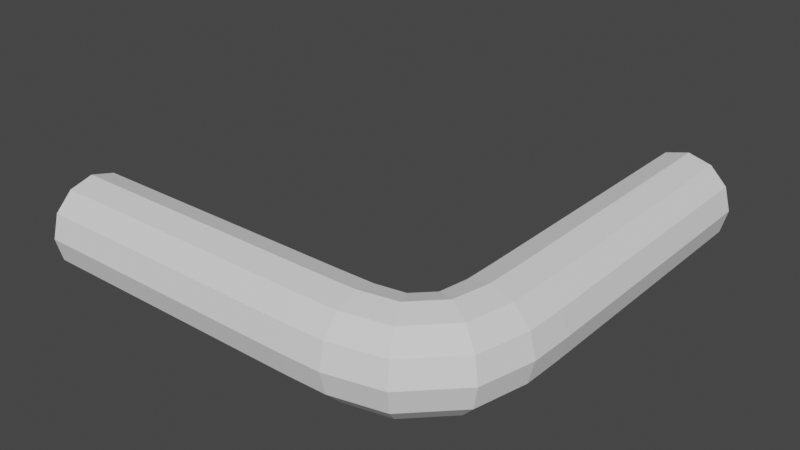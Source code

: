 # Source: tube_corner_simple.blend  (saved by Blender 2.92.15; exported with 4.5.12 LTS)
import bpy
from mathutils import Matrix  # noqa: F401  (used for matrix-valued properties, if any)

bpy.ops.wm.read_factory_settings(use_empty=True)
scene = bpy.context.scene
scene.name = 'Scene'

# ---- collections
col_collection = bpy.data.collections.new('Collection'); scene.collection.children.link(col_collection)

# ---- world
world_world = bpy.data.worlds.new('World'); scene.world = world_world
world_world.use_nodes = True; world_world.node_tree.nodes.clear()
_N = world_world.node_tree.nodes; _L = world_world.node_tree.links
n0 = _N.new('ShaderNodeOutputWorld'); n0.name = 'World Output'; n0.location = (300, 300)
n1 = _N.new('ShaderNodeBackground'); n1.name = 'Background'; n1.location = (10, 300)
n1.inputs[0].default_value = (0.05088, 0.05088, 0.05088, 1.0)
_L.new(n1.outputs[0], n0.inputs[0])
n0.is_active_output = True
world_world.color = (0.05088, 0.05088, 0.05088)
world_world.use_sun_shadow = False
world_world.sun_shadow_jitter_overblur = 0.0

# ---- meshes
me_cube_001 = bpy.data.meshes.new('Cube.001')
me_cube_001.from_pydata([(-0.2007, -0.02329, 0.015), (-0.2007, -0.03427, 0.02598), (-0.2007, -0.04927, 0.03), (-0.2007, -0.06427, 0.02598), (-0.2007, -0.07525, 0.015), (-0.2007, -0.07927, 2.524e-08), (-0.2007, -0.07525, -0.015), (-0.2007, -0.06427, -0.02598), (-0.2007, -0.04927, -0.03), (-0.2007, -0.03427, -0.02598), (-0.2007, -0.02329, -0.015), (-0.2007, -0.01927, -2.692e-08), (-0.02104, -0.02329, 0.015), (-0.02095, -0.03427, 0.02598), (-0.02083, -0.04927, 0.03), (-0.02071, -0.06427, 0.02598), (-0.02062, -0.07525, 0.015), (-0.02058, -0.07927, 2.524e-08), (-0.02062, -0.07525, -0.015), (-0.02071, -0.06427, -0.02598), (-0.02083, -0.04927, -0.03), (-0.02095, -0.03427, -0.02598), (-0.02104, -0.02329, -0.015), (-0.02107, -0.01927, -2.692e-08), (0.000476, -0.02305, 0.015), (0.001673, -0.03397, 0.02598), (0.003309, -0.04888, 0.03), (0.004944, -0.06379, 0.02598), (0.006142, -0.0747, 0.015), (0.00658, -0.0787, 2.524e-08), (0.006142, -0.0747, -0.015), (0.004944, -0.06379, -0.02598), (0.003309, -0.04888, -0.03), (0.001673, -0.03397, -0.02598), (0.000476, -0.02305, -0.015), (3.78e-05, -0.01905, -2.692e-08), (0.01465, -0.02115, 0.015), (0.01985, -0.03082, 0.02598), (0.02696, -0.04403, 0.03), (0.03407, -0.05724, 0.02598), (0.03927, -0.06691, 0.015), (0.04118, -0.07045, 2.57e-08), (0.03927, -0.06691, -0.015), (0.03407, -0.05724, -0.02598), (0.02696, -0.04403, -0.03), (0.01985, -0.03082, -0.02598), (0.01465, -0.02115, -0.015), (0.01274, -0.01761, -2.924e-08), (0.02115, -0.01465, 0.015), (0.03082, -0.01985, 0.02598), (0.04403, -0.02696, 0.03), (0.05724, -0.03407, 0.02598), (0.06691, -0.03927, 0.015), (0.07045, -0.04118, 2.454e-08), (0.06691, -0.03927, -0.015), (0.05724, -0.03407, -0.02598), (0.04403, -0.02696, -0.03), (0.03082, -0.01985, -0.02598), (0.02115, -0.01465, -0.015), (0.01761, -0.01274, -2.785e-08), (0.02305, -0.000476, 0.015), (0.03397, -0.001673, 0.02598), (0.04888, -0.003309, 0.03), (0.06379, -0.004944, 0.02598), (0.0747, -0.006142, 0.015), (0.0787, -0.00658, 2.501e-08), (0.0747, -0.006142, -0.015), (0.06379, -0.004944, -0.02598), (0.04888, -0.003309, -0.03), (0.03397, -0.001673, -0.02598), (0.02305, -0.000476, -0.015), (0.01905, -3.775e-05, -2.773e-08), (0.02329, 0.02104, 0.015), (0.03427, 0.02095, 0.02598), (0.04927, 0.02083, 0.03), (0.06427, 0.02071, 0.02598), (0.07525, 0.02062, 0.015), (0.07927, 0.02058, 2.51e-08), (0.07525, 0.02062, -0.015), (0.06427, 0.02071, -0.02598), (0.04927, 0.02083, -0.03), (0.03427, 0.02095, -0.02598), (0.02329, 0.02104, -0.015), (0.01927, 0.02107, -2.758e-08), (0.02329, 0.2007, 0.015), (0.03427, 0.2007, 0.02598), (0.04927, 0.2007, 0.03), (0.06427, 0.2007, 0.02598), (0.07525, 0.2007, 0.015), (0.07927, 0.2007, 2.51e-08), (0.07525, 0.2007, -0.015), (0.06427, 0.2007, -0.02598), (0.04927, 0.2007, -0.03), (0.03427, 0.2007, -0.02598), (0.02329, 0.2007, -0.015), (0.01927, 0.2007, -2.759e-08), (-0.2007, -0.02762, 0.0125), (-0.2007, -0.03677, 0.02165), (-0.2007, -0.04927, 0.025), (-0.2007, -0.06177, 0.02165), (-0.2007, -0.07092, 0.0125), (-0.2007, -0.07427, 2.524e-08), (-0.2007, -0.07092, -0.0125), (-0.2007, -0.06177, -0.02165), (-0.2007, -0.04927, -0.025), (-0.2007, -0.03677, -0.02165), (-0.2007, -0.02762, -0.0125), (-0.2007, -0.02427, -2.692e-08), (-0.02102, -0.02762, 0.0125), (-0.02094, -0.03677, 0.02165), (-0.02083, -0.04926, 0.025), (-0.02073, -0.06176, 0.02166), (-0.02066, -0.07092, 0.01251), (-0.02064, -0.07427, 2.524e-08), (-0.02066, -0.07092, -0.01251), (-0.02073, -0.06176, -0.02166), (-0.02083, -0.04926, -0.025), (-0.02094, -0.03677, -0.02165), (-0.02102, -0.02762, -0.0125), (-0.02105, -0.02427, -2.692e-08), (0.0007971, -0.02737, 0.0125), (0.001894, -0.03643, 0.02163), (0.003292, -0.0488, 0.025), (0.004632, -0.06123, 0.02169), (0.005597, -0.07038, 0.01255), (0.005949, -0.07374, 2.524e-08), (0.005597, -0.07038, -0.01255), (0.004632, -0.06123, -0.02169), (0.003292, -0.0488, -0.025), (0.001894, -0.03643, -0.02163), (0.0007971, -0.02737, -0.0125), (0.0003717, -0.02404, -2.692e-08), (0.01653, -0.02495, 0.01235), (0.0209, -0.03285, 0.02153), (0.02684, -0.04382, 0.02501), (0.03278, -0.05492, 0.02174), (0.03714, -0.06308, 0.01258), (0.03874, -0.06608, 2.57e-08), (0.03714, -0.06308, -0.01258), (0.03278, -0.05492, -0.02174), (0.02684, -0.04382, -0.02501), (0.0209, -0.03285, -0.02153), (0.01653, -0.02495, -0.01235), (0.01493, -0.02211, -2.924e-08), (0.02495, -0.01653, 0.01235), (0.03285, -0.0209, 0.02153), (0.04382, -0.02684, 0.02501), (0.05492, -0.03278, 0.02174), (0.06308, -0.03714, 0.01258), (0.06608, -0.03874, 2.454e-08), (0.06308, -0.03714, -0.01258), (0.05492, -0.03278, -0.02174), (0.04382, -0.02684, -0.02501), (0.03285, -0.0209, -0.02153), (0.02495, -0.01653, -0.01235), (0.02211, -0.01493, -2.785e-08), (0.02737, -0.000797, 0.0125), (0.03643, -0.001894, 0.02163), (0.0488, -0.003292, 0.025), (0.06123, -0.004632, 0.02169), (0.07038, -0.005597, 0.01255), (0.07374, -0.005949, 2.501e-08), (0.07038, -0.005597, -0.01255), (0.06123, -0.004632, -0.02169), (0.0488, -0.003292, -0.025), (0.03643, -0.001894, -0.02163), (0.02737, -0.0007971, -0.0125), (0.02404, -0.0003716, -2.773e-08), (0.02762, 0.02102, 0.0125), (0.03677, 0.02094, 0.02165), (0.04926, 0.02083, 0.025), (0.06176, 0.02073, 0.02166), (0.07092, 0.02066, 0.01251), (0.07427, 0.02064, 2.51e-08), (0.07092, 0.02066, -0.01251), (0.06176, 0.02073, -0.02166), (0.04926, 0.02083, -0.025), (0.03677, 0.02094, -0.02165), (0.02762, 0.02102, -0.0125), (0.02427, 0.02105, -2.758e-08), (0.02762, 0.2007, 0.0125), (0.03677, 0.2007, 0.02165), (0.04927, 0.2007, 0.025), (0.06177, 0.2007, 0.02165), (0.07092, 0.2007, 0.0125), (0.07427, 0.2007, 2.51e-08), (0.07092, 0.2007, -0.0125), (0.06177, 0.2007, -0.02165), (0.04927, 0.2007, -0.025), (0.03677, 0.2007, -0.02165), (0.02762, 0.2007, -0.0125), (0.02427, 0.2007, -2.759e-08)], [], [(107, 96, 0, 11), (106, 107, 11, 10), (105, 106, 10, 9), (0, 12, 23, 11), (1, 13, 12, 0), (2, 14, 13, 1), (3, 15, 14, 2), (4, 16, 15, 3), (5, 17, 16, 4), (6, 18, 17, 5), (7, 19, 18, 6), (8, 20, 19, 7), (9, 21, 20, 8), (10, 22, 21, 9), (11, 23, 22, 10), (12, 24, 35, 23), (13, 25, 24, 12), (14, 26, 25, 13), (15, 27, 26, 14), (16, 28, 27, 15), (17, 29, 28, 16), (18, 30, 29, 17), (19, 31, 30, 18), (20, 32, 31, 19), (21, 33, 32, 20), (22, 34, 33, 21), (23, 35, 34, 22), (24, 36, 47, 35), (25, 37, 36, 24), (26, 38, 37, 25), (27, 39, 38, 26), (28, 40, 39, 27), (29, 41, 40, 28), (30, 42, 41, 29), (31, 43, 42, 30), (32, 44, 43, 31), (33, 45, 44, 32), (34, 46, 45, 33), (35, 47, 46, 34), (36, 48, 59, 47), (37, 49, 48, 36), (38, 50, 49, 37), (39, 51, 50, 38), (40, 52, 51, 39), (41, 53, 52, 40), (42, 54, 53, 41), (43, 55, 54, 42), (44, 56, 55, 43), (45, 57, 56, 44), (46, 58, 57, 45), (47, 59, 58, 46), (48, 60, 71, 59), (49, 61, 60, 48), (50, 62, 61, 49), (51, 63, 62, 50), (52, 64, 63, 51), (53, 65, 64, 52), (54, 66, 65, 53), (55, 67, 66, 54), (56, 68, 67, 55), (57, 69, 68, 56), (58, 70, 69, 57), (59, 71, 70, 58), (60, 72, 83, 71), (61, 73, 72, 60), (62, 74, 73, 61), (63, 75, 74, 62), (64, 76, 75, 63), (65, 77, 76, 64), (66, 78, 77, 65), (67, 79, 78, 66), (68, 80, 79, 67), (69, 81, 80, 68), (70, 82, 81, 69), (71, 83, 82, 70), (72, 84, 95, 83), (73, 85, 84, 72), (74, 86, 85, 73), (75, 87, 86, 74), (76, 88, 87, 75), (77, 89, 88, 76), (78, 90, 89, 77), (79, 91, 90, 78), (80, 92, 91, 79), (81, 93, 92, 80), (82, 94, 93, 81), (83, 95, 94, 82), (104, 105, 9, 8), (103, 104, 8, 7), (102, 103, 7, 6), (101, 102, 6, 5), (100, 101, 5, 4), (99, 100, 4, 3), (98, 99, 3, 2), (97, 98, 2, 1), (96, 97, 1, 0), (96, 107, 119, 108), (97, 96, 108, 109), (98, 97, 109, 110), (99, 98, 110, 111), (100, 99, 111, 112), (101, 100, 112, 113), (102, 101, 113, 114), (103, 102, 114, 115), (104, 103, 115, 116), (105, 104, 116, 117), (106, 105, 117, 118), (107, 106, 118, 119), (108, 119, 131, 120), (109, 108, 120, 121), (110, 109, 121, 122), (111, 110, 122, 123), (112, 111, 123, 124), (113, 112, 124, 125), (114, 113, 125, 126), (115, 114, 126, 127), (116, 115, 127, 128), (117, 116, 128, 129), (118, 117, 129, 130), (119, 118, 130, 131), (120, 131, 143, 132), (121, 120, 132, 133), (122, 121, 133, 134), (123, 122, 134, 135), (124, 123, 135, 136), (125, 124, 136, 137), (126, 125, 137, 138), (127, 126, 138, 139), (128, 127, 139, 140), (129, 128, 140, 141), (130, 129, 141, 142), (131, 130, 142, 143), (132, 143, 155, 144), (133, 132, 144, 145), (134, 133, 145, 146), (135, 134, 146, 147), (136, 135, 147, 148), (137, 136, 148, 149), (138, 137, 149, 150), (139, 138, 150, 151), (140, 139, 151, 152), (141, 140, 152, 153), (142, 141, 153, 154), (143, 142, 154, 155), (144, 155, 167, 156), (145, 144, 156, 157), (146, 145, 157, 158), (147, 146, 158, 159), (148, 147, 159, 160), (149, 148, 160, 161), (150, 149, 161, 162), (151, 150, 162, 163), (152, 151, 163, 164), (153, 152, 164, 165), (154, 153, 165, 166), (155, 154, 166, 167), (156, 167, 179, 168), (157, 156, 168, 169), (158, 157, 169, 170), (159, 158, 170, 171), (160, 159, 171, 172), (161, 160, 172, 173), (162, 161, 173, 174), (163, 162, 174, 175), (164, 163, 175, 176), (165, 164, 176, 177), (166, 165, 177, 178), (167, 166, 178, 179), (168, 179, 191, 180), (169, 168, 180, 181), (170, 169, 181, 182), (171, 170, 182, 183), (172, 171, 183, 184), (173, 172, 184, 185), (174, 173, 185, 186), (175, 174, 186, 187), (176, 175, 187, 188), (177, 176, 188, 189), (178, 177, 189, 190), (179, 178, 190, 191), (95, 84, 180, 191), (84, 85, 181, 180), (85, 86, 182, 181), (86, 87, 183, 182), (87, 88, 184, 183), (88, 89, 185, 184), (89, 90, 186, 185), (90, 91, 187, 186), (91, 92, 188, 187), (92, 93, 189, 188), (93, 94, 190, 189), (94, 95, 191, 190)])
_uv = me_cube_001.uv_layers.new(name='UVMap')
_uv.uv.foreach_set('vector', [0.125, 0.9167, 0.125, 1.0, 0.125, 1.0, 0.125, 0.9167, 0.125, 0.8333, 0.125, 0.9167, 0.125, 0.9167, 0.125, 0.8333, 0.125, 0.75, 0.125, 0.8333, 0.125, 0.8333, 0.125, 0.75, 0.125, 1.0, 0.25, 1.0, 0.25, 0.9167, 0.125, 0.9167, 0.125, 0.08333, 0.25, 0.08333, 0.25, 0.0, 0.125, 0.0, 0.125, 0.1667, 0.25, 0.1667, 0.25, 0.08333, 0.125, 0.08333, 0.125, 0.25, 0.25, 0.25, 0.25, 0.1667, 0.125, 0.1667, 0.125, 0.3333, 0.25, 0.3333, 0.25, 0.25, 0.125, 0.25, 0.125, 0.4167, 0.25, 0.4167, 0.25, 0.3333, 0.125, 0.3333, 0.125, 0.5, 0.25, 0.5, 0.25, 0.4167, 0.125, 0.4167, 0.125, 0.5833, 0.25, 0.5833, 0.25, 0.5, 0.125, 0.5, 0.125, 0.6667, 0.25, 0.6667, 0.25, 0.5833, 0.125, 0.5833, 0.125, 0.75, 0.25, 0.75, 0.25, 0.6667, 0.125, 0.6667, 0.125, 0.8333, 0.25, 0.8333, 0.25, 0.75, 0.125, 0.75, 0.125, 0.9167, 0.25, 0.9167, 0.25, 0.8333, 0.125, 0.8333, 0.25, 1.0, 0.375, 1.0, 0.375, 0.9167, 0.25, 0.9167, 0.25, 0.08333, 0.375, 0.08333, 0.375, 0.0, 0.25, 0.0, 0.25, 0.1667, 0.375, 0.1667, 0.375, 0.08333, 0.25, 0.08333, 0.25, 0.25, 0.375, 0.25, 0.375, 0.1667, 0.25, 0.1667, 0.25, 0.3333, 0.375, 0.3333, 0.375, 0.25, 0.25, 0.25, 0.25, 0.4167, 0.375, 0.4167, 0.375, 0.3333, 0.25, 0.3333, 0.25, 0.5, 0.375, 0.5, 0.375, 0.4167, 0.25, 0.4167, 0.25, 0.5833, 0.375, 0.5833, 0.375, 0.5, 0.25, 0.5, 0.25, 0.6667, 0.375, 0.6667, 0.375, 0.5833, 0.25, 0.5833, 0.25, 0.75, 0.375, 0.75, 0.375, 0.6667, 0.25, 0.6667, 0.25, 0.8333, 0.375, 0.8333, 0.375, 0.75, 0.25, 0.75, 0.25, 0.9167, 0.375, 0.9167, 0.375, 0.8333, 0.25, 0.8333, 0.375, 1.0, 0.5, 1.0, 0.5, 0.9167, 0.375, 0.9167, 0.375, 0.08333, 0.5, 0.08333, 0.5, 0.0, 0.375, 0.0, 0.375, 0.1667, 0.5, 0.1667, 0.5, 0.08333, 0.375, 0.08333, 0.375, 0.25, 0.5, 0.25, 0.5, 0.1667, 0.375, 0.1667, 0.375, 0.3333, 0.5, 0.3333, 0.5, 0.25, 0.375, 0.25, 0.375, 0.4167, 0.5, 0.4167, 0.5, 0.3333, 0.375, 0.3333, 0.375, 0.5, 0.5, 0.5, 0.5, 0.4167, 0.375, 0.4167, 0.375, 0.5833, 0.5, 0.5833, 0.5, 0.5, 0.375, 0.5, 0.375, 0.6667, 0.5, 0.6667, 0.5, 0.5833, 0.375, 0.5833, 0.375, 0.75, 0.5, 0.75, 0.5, 0.6667, 0.375, 0.6667, 0.375, 0.8333, 0.5, 0.8333, 0.5, 0.75, 0.375, 0.75, 0.375, 0.9167, 0.5, 0.9167, 0.5, 0.8333, 0.375, 0.8333, 0.5, 1.0, 0.625, 1.0, 0.625, 0.9167, 0.5, 0.9167, 0.5, 0.08333, 0.625, 0.08333, 0.625, 0.0, 0.5, 0.0, 0.5, 0.1667, 0.625, 0.1667, 0.625, 0.08333, 0.5, 0.08333, 0.5, 0.25, 0.625, 0.25, 0.625, 0.1667, 0.5, 0.1667, 0.5, 0.3333, 0.625, 0.3333, 0.625, 0.25, 0.5, 0.25, 0.5, 0.4167, 0.625, 0.4167, 0.625, 0.3333, 0.5, 0.3333, 0.5, 0.5, 0.625, 0.5, 0.625, 0.4167, 0.5, 0.4167, 0.5, 0.5833, 0.625, 0.5833, 0.625, 0.5, 0.5, 0.5, 0.5, 0.6667, 0.625, 0.6667, 0.625, 0.5833, 0.5, 0.5833, 0.5, 0.75, 0.625, 0.75, 0.625, 0.6667, 0.5, 0.6667, 0.5, 0.8333, 0.625, 0.8333, 0.625, 0.75, 0.5, 0.75, 0.5, 0.9167, 0.625, 0.9167, 0.625, 0.8333, 0.5, 0.8333, 0.625, 1.0, 0.75, 1.0, 0.75, 0.9167, 0.625, 0.9167, 0.625, 0.08333, 0.75, 0.08333, 0.75, 0.0, 0.625, 0.0, 0.625, 0.1667, 0.75, 0.1667, 0.75, 0.08333, 0.625, 0.08333, 0.625, 0.25, 0.75, 0.25, 0.75, 0.1667, 0.625, 0.1667, 0.625, 0.3333, 0.75, 0.3333, 0.75, 0.25, 0.625, 0.25, 0.625, 0.4167, 0.75, 0.4167, 0.75, 0.3333, 0.625, 0.3333, 0.625, 0.5, 0.75, 0.5, 0.75, 0.4167, 0.625, 0.4167, 0.625, 0.5833, 0.75, 0.5833, 0.75, 0.5, 0.625, 0.5, 0.625, 0.6667, 0.75, 0.6667, 0.75, 0.5833, 0.625, 0.5833, 0.625, 0.75, 0.75, 0.75, 0.75, 0.6667, 0.625, 0.6667, 0.625, 0.8333, 0.75, 0.8333, 0.75, 0.75, 0.625, 0.75, 0.625, 0.9167, 0.75, 0.9167, 0.75, 0.8333, 0.625, 0.8333, 0.75, 1.0, 0.875, 1.0, 0.875, 0.9167, 0.75, 0.9167, 0.75, 0.08333, 0.875, 0.08333, 0.875, 0.0, 0.75, 0.0, 0.75, 0.1667, 0.875, 0.1667, 0.875, 0.08333, 0.75, 0.08333, 0.75, 0.25, 0.875, 0.25, 0.875, 0.1667, 0.75, 0.1667, 0.75, 0.3333, 0.875, 0.3333, 0.875, 0.25, 0.75, 0.25, 0.75, 0.4167, 0.875, 0.4167, 0.875, 0.3333, 0.75, 0.3333, 0.75, 0.5, 0.875, 0.5, 0.875, 0.4167, 0.75, 0.4167, 0.75, 0.5833, 0.875, 0.5833, 0.875, 0.5, 0.75, 0.5, 0.75, 0.6667, 0.875, 0.6667, 0.875, 0.5833, 0.75, 0.5833, 0.75, 0.75, 0.875, 0.75, 0.875, 0.6667, 0.75, 0.6667, 0.75, 0.8333, 0.875, 0.8333, 0.875, 0.75, 0.75, 0.75, 0.75, 0.9167, 0.875, 0.9167, 0.875, 0.8333, 0.75, 0.8333, 0.875, 1.0, 1.0, 1.0, 1.0, 0.9167, 0.875, 0.9167, 0.875, 0.08333, 1.0, 0.08333, 1.0, 0.0, 0.875, 0.0, 0.875, 0.1667, 1.0, 0.1667, 1.0, 0.08333, 0.875, 0.08333, 0.875, 0.25, 1.0, 0.25, 1.0, 0.1667, 0.875, 0.1667, 0.875, 0.3333, 1.0, 0.3333, 1.0, 0.25, 0.875, 0.25, 0.875, 0.4167, 1.0, 0.4167, 1.0, 0.3333, 0.875, 0.3333, 0.875, 0.5, 1.0, 0.5, 1.0, 0.4167, 0.875, 0.4167, 0.875, 0.5833, 1.0, 0.5833, 1.0, 0.5, 0.875, 0.5, 0.875, 0.6667, 1.0, 0.6667, 1.0, 0.5833, 0.875, 0.5833, 0.875, 0.75, 1.0, 0.75, 1.0, 0.6667, 0.875, 0.6667, 0.875, 0.8333, 1.0, 0.8333, 1.0, 0.75, 0.875, 0.75, 0.875, 0.9167, 1.0, 0.9167, 1.0, 0.8333, 0.875, 0.8333, 0.125, 0.6667, 0.125, 0.75, 0.125, 0.75, 0.125, 0.6667, 0.125, 0.5833, 0.125, 0.6667, 0.125, 0.6667, 0.125, 0.5833, 0.125, 0.5, 0.125, 0.5833, 0.125, 0.5833, 0.125, 0.5, 0.125, 0.4167, 0.125, 0.5, 0.125, 0.5, 0.125, 0.4167, 0.125, 0.3333, 0.125, 0.4167, 0.125, 0.4167, 0.125, 0.3333, 0.125, 0.25, 0.125, 0.3333, 0.125, 0.3333, 0.125, 0.25, 0.125, 0.1667, 0.125, 0.25, 0.125, 0.25, 0.125, 0.1667, 0.125, 0.08333, 0.125, 0.1667, 0.125, 0.1667, 0.125, 0.08333, 0.125, 0.0, 0.125, 0.08333, 0.125, 0.08333, 0.125, 0.0, 0.125, 1.0, 0.125, 0.9167, 0.25, 0.9167, 0.25, 1.0, 0.125, 0.08333, 0.125, 0.0, 0.25, 0.0, 0.25, 0.08333, 0.125, 0.1667, 0.125, 0.08333, 0.25, 0.08333, 0.25, 0.1667, 0.125, 0.25, 0.125, 0.1667, 0.25, 0.1667, 0.25, 0.25, 0.125, 0.3333, 0.125, 0.25, 0.25, 0.25, 0.25, 0.3333, 0.125, 0.4167, 0.125, 0.3333, 0.25, 0.3333, 0.25, 0.4167, 0.125, 0.5, 0.125, 0.4167, 0.25, 0.4167, 0.25, 0.5, 0.125, 0.5833, 0.125, 0.5, 0.25, 0.5, 0.25, 0.5833, 0.125, 0.6667, 0.125, 0.5833, 0.25, 0.5833, 0.25, 0.6667, 0.125, 0.75, 0.125, 0.6667, 0.25, 0.6667, 0.25, 0.75, 0.125, 0.8333, 0.125, 0.75, 0.25, 0.75, 0.25, 0.8333, 0.125, 0.9167, 0.125, 0.8333, 0.25, 0.8333, 0.25, 0.9167, 0.25, 1.0, 0.25, 0.9167, 0.375, 0.9167, 0.375, 1.0, 0.25, 0.08333, 0.25, 0.0, 0.375, 0.0, 0.375, 0.08333, 0.25, 0.1667, 0.25, 0.08333, 0.375, 0.08333, 0.375, 0.1667, 0.25, 0.25, 0.25, 0.1667, 0.375, 0.1667, 0.375, 0.25, 0.25, 0.3333, 0.25, 0.25, 0.375, 0.25, 0.375, 0.3333, 0.25, 0.4167, 0.25, 0.3333, 0.375, 0.3333, 0.375, 0.4167, 0.25, 0.5, 0.25, 0.4167, 0.375, 0.4167, 0.375, 0.5, 0.25, 0.5833, 0.25, 0.5, 0.375, 0.5, 0.375, 0.5833, 0.25, 0.6667, 0.25, 0.5833, 0.375, 0.5833, 0.375, 0.6667, 0.25, 0.75, 0.25, 0.6667, 0.375, 0.6667, 0.375, 0.75, 0.25, 0.8333, 0.25, 0.75, 0.375, 0.75, 0.375, 0.8333, 0.25, 0.9167, 0.25, 0.8333, 0.375, 0.8333, 0.375, 0.9167, 0.375, 1.0, 0.375, 0.9167, 0.5, 0.9167, 0.5, 1.0, 0.375, 0.08333, 0.375, 0.0, 0.5, 0.0, 0.5, 0.08333, 0.375, 0.1667, 0.375, 0.08333, 0.5, 0.08333, 0.5, 0.1667, 0.375, 0.25, 0.375, 0.1667, 0.5, 0.1667, 0.5, 0.25, 0.375, 0.3333, 0.375, 0.25, 0.5, 0.25, 0.5, 0.3333, 0.375, 0.4167, 0.375, 0.3333, 0.5, 0.3333, 0.5, 0.4167, 0.375, 0.5, 0.375, 0.4167, 0.5, 0.4167, 0.5, 0.5, 0.375, 0.5833, 0.375, 0.5, 0.5, 0.5, 0.5, 0.5833, 0.375, 0.6667, 0.375, 0.5833, 0.5, 0.5833, 0.5, 0.6667, 0.375, 0.75, 0.375, 0.6667, 0.5, 0.6667, 0.5, 0.75, 0.375, 0.8333, 0.375, 0.75, 0.5, 0.75, 0.5, 0.8333, 0.375, 0.9167, 0.375, 0.8333, 0.5, 0.8333, 0.5, 0.9167, 0.5, 1.0, 0.5, 0.9167, 0.625, 0.9167, 0.625, 1.0, 0.5, 0.08333, 0.5, 0.0, 0.625, 0.0, 0.625, 0.08333, 0.5, 0.1667, 0.5, 0.08333, 0.625, 0.08333, 0.625, 0.1667, 0.5, 0.25, 0.5, 0.1667, 0.625, 0.1667, 0.625, 0.25, 0.5, 0.3333, 0.5, 0.25, 0.625, 0.25, 0.625, 0.3333, 0.5, 0.4167, 0.5, 0.3333, 0.625, 0.3333, 0.625, 0.4167, 0.5, 0.5, 0.5, 0.4167, 0.625, 0.4167, 0.625, 0.5, 0.5, 0.5833, 0.5, 0.5, 0.625, 0.5, 0.625, 0.5833, 0.5, 0.6667, 0.5, 0.5833, 0.625, 0.5833, 0.625, 0.6667, 0.5, 0.75, 0.5, 0.6667, 0.625, 0.6667, 0.625, 0.75, 0.5, 0.8333, 0.5, 0.75, 0.625, 0.75, 0.625, 0.8333, 0.5, 0.9167, 0.5, 0.8333, 0.625, 0.8333, 0.625, 0.9167, 0.625, 1.0, 0.625, 0.9167, 0.75, 0.9167, 0.75, 1.0, 0.625, 0.08333, 0.625, 0.0, 0.75, 0.0, 0.75, 0.08333, 0.625, 0.1667, 0.625, 0.08333, 0.75, 0.08333, 0.75, 0.1667, 0.625, 0.25, 0.625, 0.1667, 0.75, 0.1667, 0.75, 0.25, 0.625, 0.3333, 0.625, 0.25, 0.75, 0.25, 0.75, 0.3333, 0.625, 0.4167, 0.625, 0.3333, 0.75, 0.3333, 0.75, 0.4167, 0.625, 0.5, 0.625, 0.4167, 0.75, 0.4167, 0.75, 0.5, 0.625, 0.5833, 0.625, 0.5, 0.75, 0.5, 0.75, 0.5833, 0.625, 0.6667, 0.625, 0.5833, 0.75, 0.5833, 0.75, 0.6667, 0.625, 0.75, 0.625, 0.6667, 0.75, 0.6667, 0.75, 0.75, 0.625, 0.8333, 0.625, 0.75, 0.75, 0.75, 0.75, 0.8333, 0.625, 0.9167, 0.625, 0.8333, 0.75, 0.8333, 0.75, 0.9167, 0.75, 1.0, 0.75, 0.9167, 0.875, 0.9167, 0.875, 1.0, 0.75, 0.08333, 0.75, 0.0, 0.875, 0.0, 0.875, 0.08333, 0.75, 0.1667, 0.75, 0.08333, 0.875, 0.08333, 0.875, 0.1667, 0.75, 0.25, 0.75, 0.1667, 0.875, 0.1667, 0.875, 0.25, 0.75, 0.3333, 0.75, 0.25, 0.875, 0.25, 0.875, 0.3333, 0.75, 0.4167, 0.75, 0.3333, 0.875, 0.3333, 0.875, 0.4167, 0.75, 0.5, 0.75, 0.4167, 0.875, 0.4167, 0.875, 0.5, 0.75, 0.5833, 0.75, 0.5, 0.875, 0.5, 0.875, 0.5833, 0.75, 0.6667, 0.75, 0.5833, 0.875, 0.5833, 0.875, 0.6667, 0.75, 0.75, 0.75, 0.6667, 0.875, 0.6667, 0.875, 0.75, 0.75, 0.8333, 0.75, 0.75, 0.875, 0.75, 0.875, 0.8333, 0.75, 0.9167, 0.75, 0.8333, 0.875, 0.8333, 0.875, 0.9167, 0.875, 1.0, 0.875, 0.9167, 1.0, 0.9167, 1.0, 1.0, 0.875, 0.08333, 0.875, 0.0, 1.0, 0.0, 1.0, 0.08333, 0.875, 0.1667, 0.875, 0.08333, 1.0, 0.08333, 1.0, 0.1667, 0.875, 0.25, 0.875, 0.1667, 1.0, 0.1667, 1.0, 0.25, 0.875, 0.3333, 0.875, 0.25, 1.0, 0.25, 1.0, 0.3333, 0.875, 0.4167, 0.875, 0.3333, 1.0, 0.3333, 1.0, 0.4167, 0.875, 0.5, 0.875, 0.4167, 1.0, 0.4167, 1.0, 0.5, 0.875, 0.5833, 0.875, 0.5, 1.0, 0.5, 1.0, 0.5833, 0.875, 0.6667, 0.875, 0.5833, 1.0, 0.5833, 1.0, 0.6667, 0.875, 0.75, 0.875, 0.6667, 1.0, 0.6667, 1.0, 0.75, 0.875, 0.8333, 0.875, 0.75, 1.0, 0.75, 1.0, 0.8333, 0.875, 0.9167, 0.875, 0.8333, 1.0, 0.8333, 1.0, 0.9167, 1.0, 0.9167, 1.0, 1.0, 1.0, 1.0, 1.0, 0.9167, 1.0, 0.0, 1.0, 0.08333, 1.0, 0.08333, 1.0, 0.0, 1.0, 0.08333, 1.0, 0.1667, 1.0, 0.1667, 1.0, 0.08333, 1.0, 0.1667, 1.0, 0.25, 1.0, 0.25, 1.0, 0.1667, 1.0, 0.25, 1.0, 0.3333, 1.0, 0.3333, 1.0, 0.25, 1.0, 0.3333, 1.0, 0.4167, 1.0, 0.4167, 1.0, 0.3333, 1.0, 0.4167, 1.0, 0.5, 1.0, 0.5, 1.0, 0.4167, 1.0, 0.5, 1.0, 0.5833, 1.0, 0.5833, 1.0, 0.5, 1.0, 0.5833, 1.0, 0.6667, 1.0, 0.6667, 1.0, 0.5833, 1.0, 0.6667, 1.0, 0.75, 1.0, 0.75, 1.0, 0.6667, 1.0, 0.75, 1.0, 0.8333, 1.0, 0.8333, 1.0, 0.75, 1.0, 0.8333, 1.0, 0.9167, 1.0, 0.9167, 1.0, 0.8333])
me_cube_001.use_remesh_fix_poles = True
me_cube_001.use_remesh_preserve_attributes = False
me_cube_001.use_mirror_vertex_groups = False
me_cube_001.update()

# ---- objects
ob_corner = bpy.data.objects.new('corner', me_cube_001)

# ---- transforms, parenting, visibility, modifiers, constraints
ob_corner.location = (0.0, 0.0, 0.0)
ob_corner.lock_rotations_4d = False
ob_corner.empty_display_type = 'ARROWS'
ob_corner.lineart.crease_threshold = 0.0

# ---- collection membership
col_collection.objects.link(ob_corner)

# ---- scene / render settings (as saved in the file)
scene.frame_start = 1; scene.frame_end = 250; scene.frame_set(8)
scene.render.engine = 'BLENDER_EEVEE_NEXT'
scene.cycles.use_denoising = False
scene.cycles.samples = 128
scene.cycles.sampling_pattern = 'TABULATED_SOBOL'
scene.cycles.use_adaptive_sampling = False
scene.cycles.use_light_tree = False
scene.view_settings.view_transform = 'Filmic'
bpy.context.view_layer.update()

# ---- added for rendering (the .blend has no active camera and no usable light): camera, sun
cam_auto = bpy.data.cameras.new('AutoCamera')
cam_auto.lens = 50.0
cam_auto.sensor_width = 36.0
cam_auto.clip_end = 1000.0
ob_auto_camera = bpy.data.objects.new('AutoCamera', cam_auto)
scene.collection.objects.link(ob_auto_camera)
ob_auto_camera.location = (0.309823, -0.383934, 0.296442)
ob_auto_camera.rotation_euler = (1.09748, -7.21219e-08, 0.694738)
scene.camera = ob_auto_camera
light_auto_sun = bpy.data.lights.new('AutoSun', 'SUN')
light_auto_sun.energy = 3.0
light_auto_sun.angle = 0.0523599
ob_auto_sun = bpy.data.objects.new('AutoSun', light_auto_sun)
scene.collection.objects.link(ob_auto_sun)
ob_auto_sun.rotation_euler = (0.872665, 0.174533, 0.523599)
bpy.context.view_layer.update()
